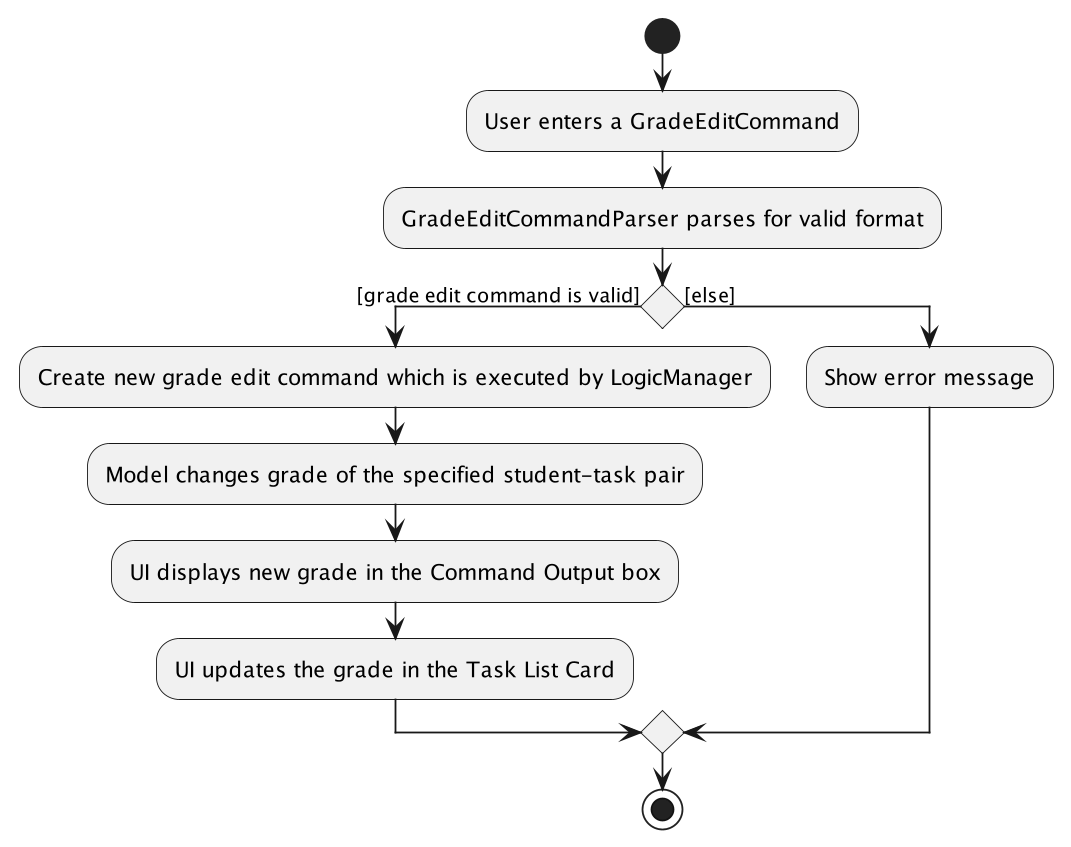

The diagram above was rendered by PlantUML. Its source (embedded in the PNG):
@startuml
start
:User enters a GradeEditCommand;
:GradeEditCommandParser parses for valid format;
'Since the beta syntax does not support placing the condition outside the
'diamond we place it as the true branch instead.

if () then ([grade edit command is valid])
    :Create new grade edit command which is executed by LogicManager;
    :Model changes grade of the specified student-task pair;
    :UI displays new grade in the Command Output box;
    :UI updates the grade in the Task List Card;
else ([else])
    :Show error message;
endif
stop
@enduml